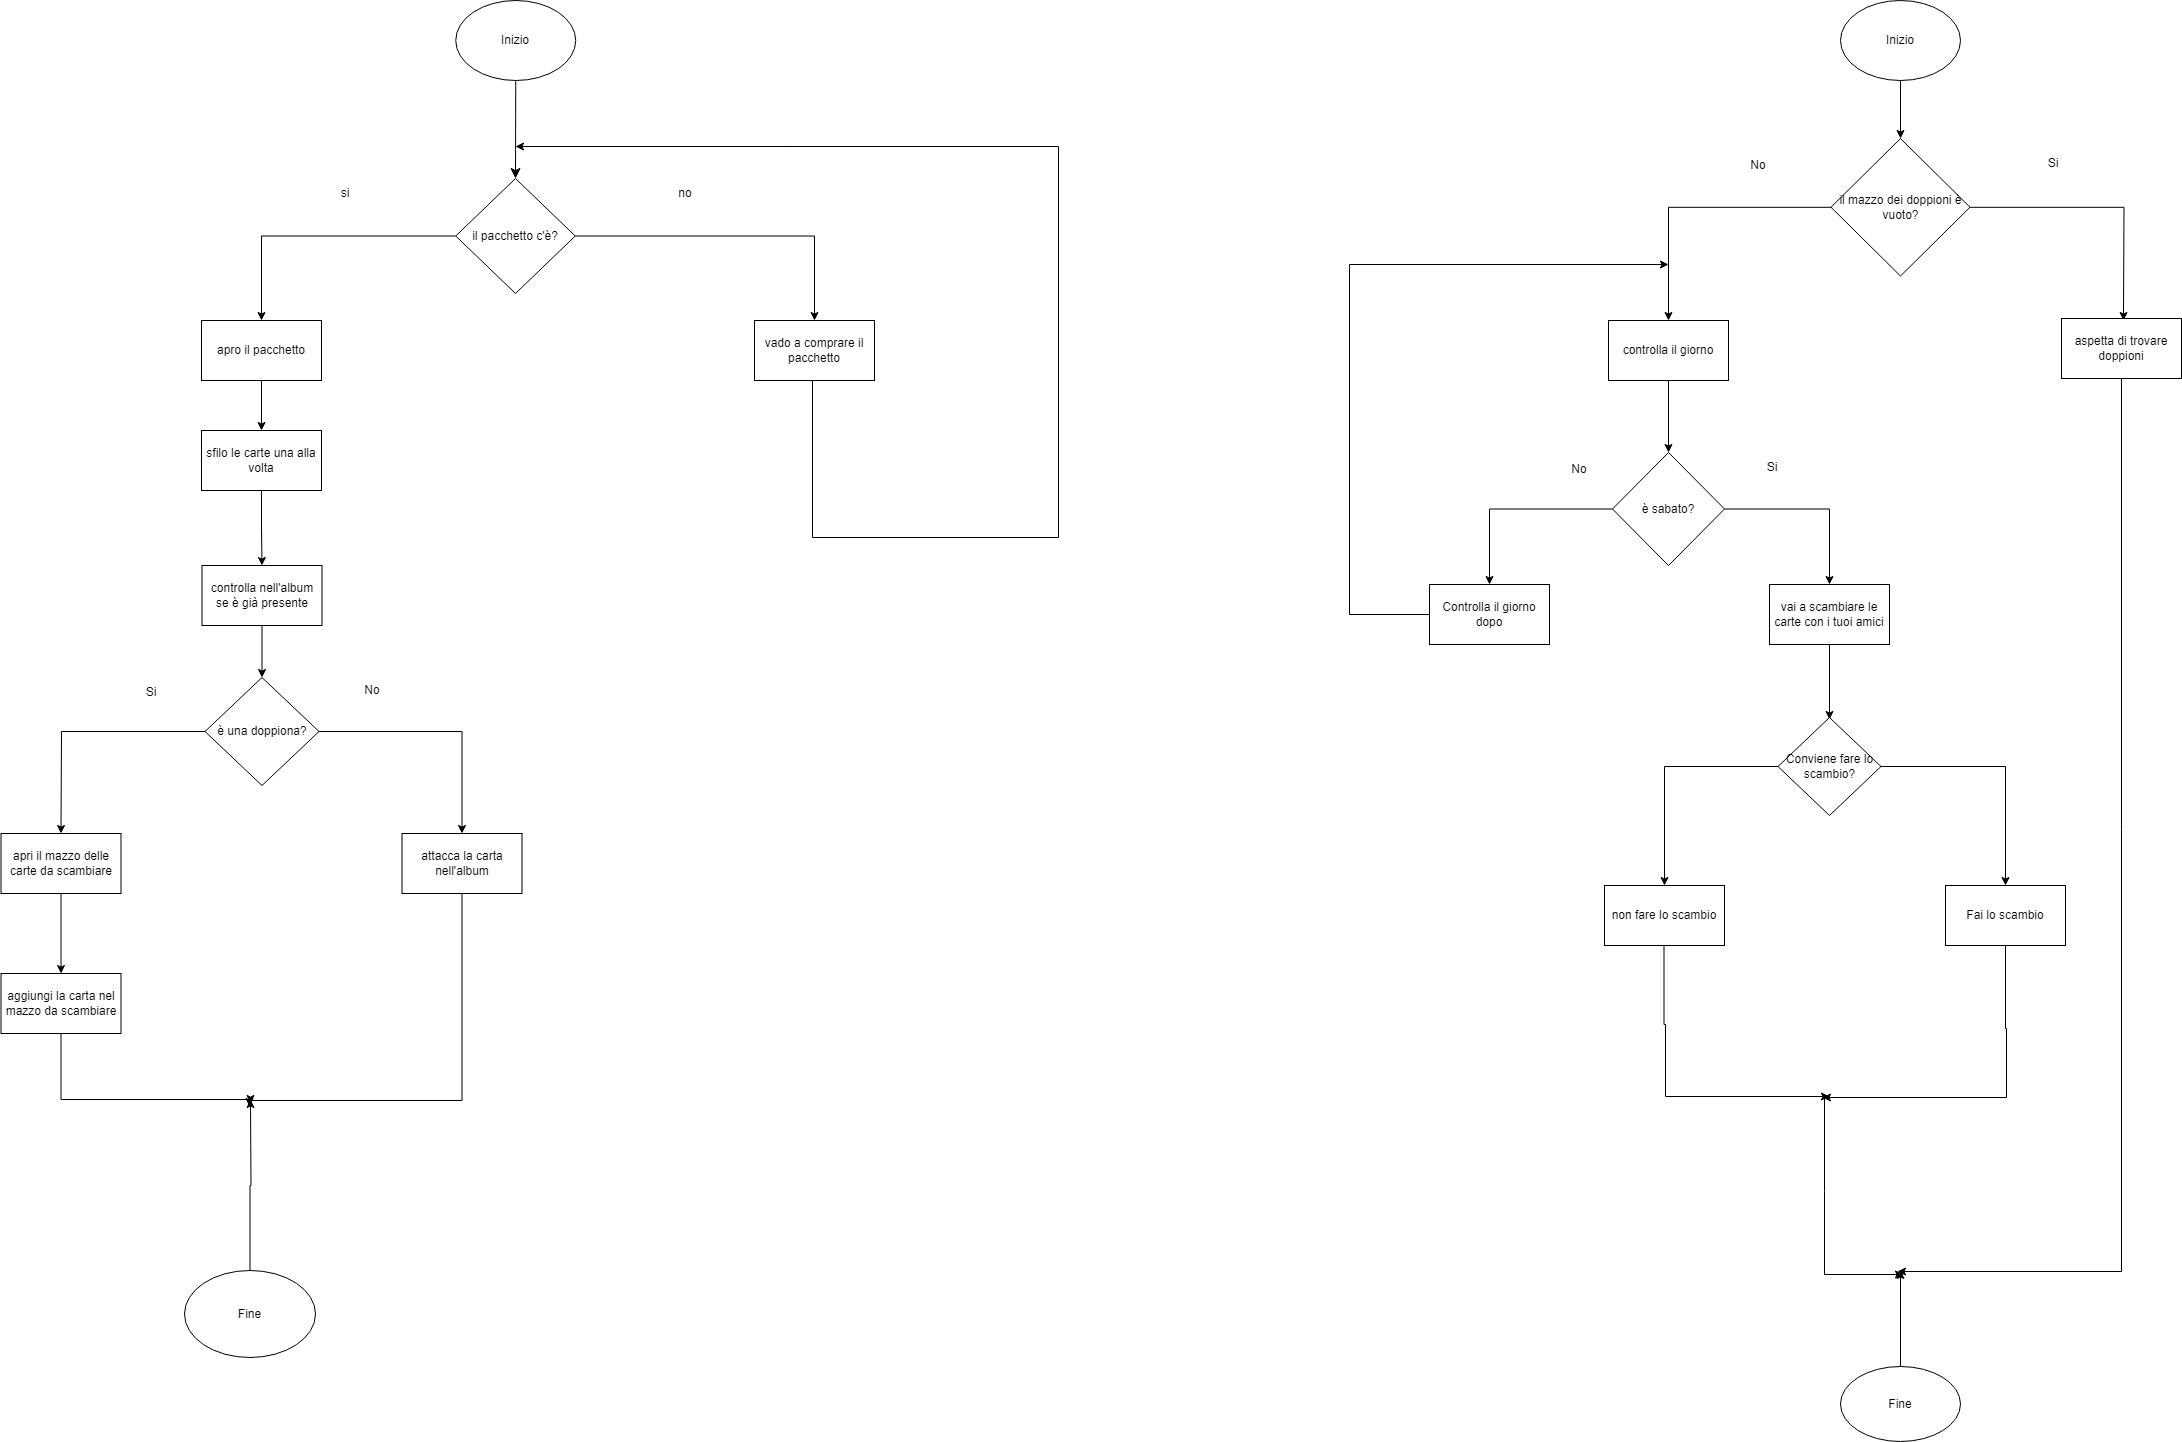

The diagram above was exported from draw.io. Its source (the exported page's mxGraphModel, read from the mxfile embedded in the PNG):
<mxGraphModel dx="4585" dy="2245" grid="0" gridSize="10" guides="1" tooltips="1" connect="1" arrows="1" fold="1" page="0" pageScale="1" pageWidth="827" pageHeight="1169" math="0" shadow="0">
  <root>
    <mxCell id="0" />
    <mxCell id="1" parent="0" />
    <mxCell id="-GIndb9alPLBHN2_E87p-9" style="edgeStyle=none;curved=1;rounded=0;orthogonalLoop=1;jettySize=auto;html=1;entryX=0.5;entryY=0;entryDx=0;entryDy=0;fontSize=12;startSize=8;endSize=8;" parent="1" source="-GIndb9alPLBHN2_E87p-1" target="-GIndb9alPLBHN2_E87p-7" edge="1">
      <mxGeometry relative="1" as="geometry" />
    </mxCell>
    <mxCell id="-GIndb9alPLBHN2_E87p-1" value="Inizio" style="ellipse;whiteSpace=wrap;html=1;" parent="1" vertex="1">
      <mxGeometry x="263.25" y="-191" width="120" height="80" as="geometry" />
    </mxCell>
    <mxCell id="kiZArcAiNxj1AEpNve87-45" style="edgeStyle=orthogonalEdgeStyle;rounded=0;orthogonalLoop=1;jettySize=auto;html=1;" edge="1" parent="1" source="-GIndb9alPLBHN2_E87p-2">
      <mxGeometry relative="1" as="geometry">
        <mxPoint x="58" y="908" as="targetPoint" />
      </mxGeometry>
    </mxCell>
    <mxCell id="-GIndb9alPLBHN2_E87p-2" value="Fine" style="ellipse;whiteSpace=wrap;html=1;" parent="1" vertex="1">
      <mxGeometry x="-8" y="1079" width="131" height="87" as="geometry" />
    </mxCell>
    <mxCell id="kiZArcAiNxj1AEpNve87-1" style="edgeStyle=orthogonalEdgeStyle;rounded=0;orthogonalLoop=1;jettySize=auto;html=1;" edge="1" parent="1" source="-GIndb9alPLBHN2_E87p-7" target="-GIndb9alPLBHN2_E87p-14">
      <mxGeometry relative="1" as="geometry" />
    </mxCell>
    <mxCell id="kiZArcAiNxj1AEpNve87-2" style="edgeStyle=orthogonalEdgeStyle;rounded=0;orthogonalLoop=1;jettySize=auto;html=1;entryX=0.5;entryY=0;entryDx=0;entryDy=0;" edge="1" parent="1" source="-GIndb9alPLBHN2_E87p-7" target="-GIndb9alPLBHN2_E87p-15">
      <mxGeometry relative="1" as="geometry" />
    </mxCell>
    <mxCell id="-GIndb9alPLBHN2_E87p-7" value="il pacchetto c'è?" style="rhombus;whiteSpace=wrap;html=1;" parent="1" vertex="1">
      <mxGeometry x="263.25" y="-13" width="119.5" height="115" as="geometry" />
    </mxCell>
    <mxCell id="kiZArcAiNxj1AEpNve87-10" value="" style="edgeStyle=orthogonalEdgeStyle;rounded=0;orthogonalLoop=1;jettySize=auto;html=1;" edge="1" parent="1" source="-GIndb9alPLBHN2_E87p-14" target="kiZArcAiNxj1AEpNve87-9">
      <mxGeometry relative="1" as="geometry" />
    </mxCell>
    <mxCell id="-GIndb9alPLBHN2_E87p-14" value="apro il pacchetto" style="rounded=0;whiteSpace=wrap;html=1;" parent="1" vertex="1">
      <mxGeometry x="9" y="129" width="120" height="60" as="geometry" />
    </mxCell>
    <mxCell id="kiZArcAiNxj1AEpNve87-37" style="edgeStyle=orthogonalEdgeStyle;rounded=0;orthogonalLoop=1;jettySize=auto;html=1;" edge="1" parent="1" source="-GIndb9alPLBHN2_E87p-15">
      <mxGeometry relative="1" as="geometry">
        <mxPoint x="323" y="-45" as="targetPoint" />
        <Array as="points">
          <mxPoint x="620" y="346" />
          <mxPoint x="866" y="346" />
          <mxPoint x="866" y="-45" />
        </Array>
      </mxGeometry>
    </mxCell>
    <mxCell id="-GIndb9alPLBHN2_E87p-15" value="vado a comprare il pacchetto" style="rounded=0;whiteSpace=wrap;html=1;" parent="1" vertex="1">
      <mxGeometry x="562" y="129" width="120" height="60" as="geometry" />
    </mxCell>
    <mxCell id="kiZArcAiNxj1AEpNve87-4" value="si" style="text;html=1;align=center;verticalAlign=middle;whiteSpace=wrap;rounded=0;" vertex="1" parent="1">
      <mxGeometry x="123" y="-13" width="60" height="30" as="geometry" />
    </mxCell>
    <mxCell id="kiZArcAiNxj1AEpNve87-5" value="no" style="text;html=1;align=center;verticalAlign=middle;whiteSpace=wrap;rounded=0;" vertex="1" parent="1">
      <mxGeometry x="463" y="-13" width="60" height="30" as="geometry" />
    </mxCell>
    <mxCell id="kiZArcAiNxj1AEpNve87-9" value="sfilo le carte una alla volta" style="rounded=0;whiteSpace=wrap;html=1;" vertex="1" parent="1">
      <mxGeometry x="9" y="239" width="120" height="60" as="geometry" />
    </mxCell>
    <mxCell id="kiZArcAiNxj1AEpNve87-19" value="" style="edgeStyle=orthogonalEdgeStyle;rounded=0;orthogonalLoop=1;jettySize=auto;html=1;" edge="1" parent="1" source="kiZArcAiNxj1AEpNve87-15" target="kiZArcAiNxj1AEpNve87-18">
      <mxGeometry relative="1" as="geometry" />
    </mxCell>
    <mxCell id="kiZArcAiNxj1AEpNve87-15" value="controlla nell'album se è già presente" style="rounded=0;whiteSpace=wrap;html=1;" vertex="1" parent="1">
      <mxGeometry x="9.5" y="374" width="120" height="60" as="geometry" />
    </mxCell>
    <mxCell id="kiZArcAiNxj1AEpNve87-27" value="" style="edgeStyle=orthogonalEdgeStyle;rounded=0;orthogonalLoop=1;jettySize=auto;html=1;" edge="1" parent="1" source="kiZArcAiNxj1AEpNve87-18" target="kiZArcAiNxj1AEpNve87-26">
      <mxGeometry relative="1" as="geometry" />
    </mxCell>
    <mxCell id="kiZArcAiNxj1AEpNve87-29" value="" style="edgeStyle=orthogonalEdgeStyle;rounded=0;orthogonalLoop=1;jettySize=auto;html=1;" edge="1" parent="1" source="kiZArcAiNxj1AEpNve87-18">
      <mxGeometry relative="1" as="geometry">
        <mxPoint x="-131.49999999999955" y="642" as="targetPoint" />
      </mxGeometry>
    </mxCell>
    <mxCell id="kiZArcAiNxj1AEpNve87-18" value="è una doppiona?" style="rhombus;whiteSpace=wrap;html=1;rounded=0;" vertex="1" parent="1">
      <mxGeometry x="12.5" y="486" width="114" height="108" as="geometry" />
    </mxCell>
    <mxCell id="kiZArcAiNxj1AEpNve87-25" style="edgeStyle=orthogonalEdgeStyle;rounded=0;orthogonalLoop=1;jettySize=auto;html=1;exitX=0.5;exitY=1;exitDx=0;exitDy=0;" edge="1" parent="1" source="kiZArcAiNxj1AEpNve87-9" target="kiZArcAiNxj1AEpNve87-15">
      <mxGeometry relative="1" as="geometry">
        <mxPoint x="69" y="401" as="sourcePoint" />
      </mxGeometry>
    </mxCell>
    <mxCell id="kiZArcAiNxj1AEpNve87-44" style="edgeStyle=orthogonalEdgeStyle;rounded=0;orthogonalLoop=1;jettySize=auto;html=1;" edge="1" parent="1" source="kiZArcAiNxj1AEpNve87-26">
      <mxGeometry relative="1" as="geometry">
        <mxPoint x="57" y="915" as="targetPoint" />
        <Array as="points">
          <mxPoint x="270" y="909" />
        </Array>
      </mxGeometry>
    </mxCell>
    <mxCell id="kiZArcAiNxj1AEpNve87-26" value="attacca la carta nell'album" style="whiteSpace=wrap;html=1;rounded=0;" vertex="1" parent="1">
      <mxGeometry x="209.5" y="642" width="120" height="60" as="geometry" />
    </mxCell>
    <mxCell id="kiZArcAiNxj1AEpNve87-39" value="" style="edgeStyle=orthogonalEdgeStyle;rounded=0;orthogonalLoop=1;jettySize=auto;html=1;" edge="1" parent="1" source="kiZArcAiNxj1AEpNve87-28" target="kiZArcAiNxj1AEpNve87-38">
      <mxGeometry relative="1" as="geometry" />
    </mxCell>
    <mxCell id="kiZArcAiNxj1AEpNve87-28" value="apri il mazzo delle carte da scambiare" style="whiteSpace=wrap;html=1;rounded=0;" vertex="1" parent="1">
      <mxGeometry x="-191.5" y="642" width="120" height="60" as="geometry" />
    </mxCell>
    <mxCell id="kiZArcAiNxj1AEpNve87-30" value="Si" style="text;html=1;align=center;verticalAlign=middle;whiteSpace=wrap;rounded=0;" vertex="1" parent="1">
      <mxGeometry x="-71.5" y="486" width="60" height="30" as="geometry" />
    </mxCell>
    <mxCell id="kiZArcAiNxj1AEpNve87-31" value="No" style="text;html=1;align=center;verticalAlign=middle;whiteSpace=wrap;rounded=0;" vertex="1" parent="1">
      <mxGeometry x="149.5" y="484" width="60" height="30" as="geometry" />
    </mxCell>
    <mxCell id="kiZArcAiNxj1AEpNve87-43" style="edgeStyle=orthogonalEdgeStyle;rounded=0;orthogonalLoop=1;jettySize=auto;html=1;" edge="1" parent="1" source="kiZArcAiNxj1AEpNve87-38">
      <mxGeometry relative="1" as="geometry">
        <mxPoint x="58" y="912" as="targetPoint" />
        <Array as="points">
          <mxPoint x="-131" y="908" />
        </Array>
      </mxGeometry>
    </mxCell>
    <mxCell id="kiZArcAiNxj1AEpNve87-38" value="aggiungi la carta nel mazzo da scambiare" style="whiteSpace=wrap;html=1;rounded=0;" vertex="1" parent="1">
      <mxGeometry x="-191.5" y="782" width="120" height="60" as="geometry" />
    </mxCell>
    <mxCell id="kiZArcAiNxj1AEpNve87-50" style="edgeStyle=orthogonalEdgeStyle;rounded=0;orthogonalLoop=1;jettySize=auto;html=1;entryX=0.5;entryY=0;entryDx=0;entryDy=0;" edge="1" parent="1" source="kiZArcAiNxj1AEpNve87-46" target="kiZArcAiNxj1AEpNve87-49">
      <mxGeometry relative="1" as="geometry" />
    </mxCell>
    <mxCell id="kiZArcAiNxj1AEpNve87-46" value="Inizio" style="ellipse;whiteSpace=wrap;html=1;" vertex="1" parent="1">
      <mxGeometry x="1648" y="-191" width="120" height="80" as="geometry" />
    </mxCell>
    <mxCell id="kiZArcAiNxj1AEpNve87-55" style="edgeStyle=orthogonalEdgeStyle;rounded=0;orthogonalLoop=1;jettySize=auto;html=1;entryX=0.5;entryY=0;entryDx=0;entryDy=0;" edge="1" parent="1" source="kiZArcAiNxj1AEpNve87-49" target="kiZArcAiNxj1AEpNve87-53">
      <mxGeometry relative="1" as="geometry" />
    </mxCell>
    <mxCell id="kiZArcAiNxj1AEpNve87-56" style="edgeStyle=orthogonalEdgeStyle;rounded=0;orthogonalLoop=1;jettySize=auto;html=1;entryX=0.5;entryY=0;entryDx=0;entryDy=0;" edge="1" parent="1" source="kiZArcAiNxj1AEpNve87-49">
      <mxGeometry relative="1" as="geometry">
        <mxPoint x="1931" y="129" as="targetPoint" />
      </mxGeometry>
    </mxCell>
    <mxCell id="kiZArcAiNxj1AEpNve87-49" value="il mazzo dei doppioni è vuoto?" style="rhombus;whiteSpace=wrap;html=1;" vertex="1" parent="1">
      <mxGeometry x="1638.5" y="-53" width="139" height="137.5" as="geometry" />
    </mxCell>
    <mxCell id="kiZArcAiNxj1AEpNve87-60" value="" style="edgeStyle=orthogonalEdgeStyle;rounded=0;orthogonalLoop=1;jettySize=auto;html=1;" edge="1" parent="1" source="kiZArcAiNxj1AEpNve87-53" target="kiZArcAiNxj1AEpNve87-59">
      <mxGeometry relative="1" as="geometry" />
    </mxCell>
    <mxCell id="kiZArcAiNxj1AEpNve87-53" value="controlla il giorno" style="rounded=0;whiteSpace=wrap;html=1;" vertex="1" parent="1">
      <mxGeometry x="1416" y="129" width="120" height="60" as="geometry" />
    </mxCell>
    <mxCell id="kiZArcAiNxj1AEpNve87-57" value="Si" style="text;html=1;align=center;verticalAlign=middle;whiteSpace=wrap;rounded=0;" vertex="1" parent="1">
      <mxGeometry x="1831" y="-43" width="60" height="30" as="geometry" />
    </mxCell>
    <mxCell id="kiZArcAiNxj1AEpNve87-58" value="No" style="text;html=1;align=center;verticalAlign=middle;whiteSpace=wrap;rounded=0;" vertex="1" parent="1">
      <mxGeometry x="1536" y="-41" width="60" height="30" as="geometry" />
    </mxCell>
    <mxCell id="kiZArcAiNxj1AEpNve87-62" value="" style="edgeStyle=orthogonalEdgeStyle;rounded=0;orthogonalLoop=1;jettySize=auto;html=1;" edge="1" parent="1" source="kiZArcAiNxj1AEpNve87-59" target="kiZArcAiNxj1AEpNve87-61">
      <mxGeometry relative="1" as="geometry" />
    </mxCell>
    <mxCell id="kiZArcAiNxj1AEpNve87-64" value="" style="edgeStyle=orthogonalEdgeStyle;rounded=0;orthogonalLoop=1;jettySize=auto;html=1;" edge="1" parent="1" source="kiZArcAiNxj1AEpNve87-59" target="kiZArcAiNxj1AEpNve87-63">
      <mxGeometry relative="1" as="geometry" />
    </mxCell>
    <mxCell id="kiZArcAiNxj1AEpNve87-59" value="è sabato?" style="rhombus;whiteSpace=wrap;html=1;rounded=0;" vertex="1" parent="1">
      <mxGeometry x="1420" y="261" width="112" height="113" as="geometry" />
    </mxCell>
    <mxCell id="kiZArcAiNxj1AEpNve87-68" style="edgeStyle=orthogonalEdgeStyle;rounded=0;orthogonalLoop=1;jettySize=auto;html=1;" edge="1" parent="1" source="kiZArcAiNxj1AEpNve87-61">
      <mxGeometry relative="1" as="geometry">
        <mxPoint x="1637" y="528" as="targetPoint" />
      </mxGeometry>
    </mxCell>
    <mxCell id="kiZArcAiNxj1AEpNve87-61" value="vai a scambiare le carte con i tuoi amici" style="whiteSpace=wrap;html=1;rounded=0;" vertex="1" parent="1">
      <mxGeometry x="1577" y="393" width="120" height="60" as="geometry" />
    </mxCell>
    <mxCell id="kiZArcAiNxj1AEpNve87-65" style="edgeStyle=orthogonalEdgeStyle;rounded=0;orthogonalLoop=1;jettySize=auto;html=1;" edge="1" parent="1" source="kiZArcAiNxj1AEpNve87-63">
      <mxGeometry relative="1" as="geometry">
        <mxPoint x="1476" y="73" as="targetPoint" />
        <Array as="points">
          <mxPoint x="1157" y="423" />
        </Array>
      </mxGeometry>
    </mxCell>
    <mxCell id="kiZArcAiNxj1AEpNve87-63" value="Controlla il giorno dopo" style="whiteSpace=wrap;html=1;rounded=0;" vertex="1" parent="1">
      <mxGeometry x="1237" y="393" width="120" height="60" as="geometry" />
    </mxCell>
    <mxCell id="kiZArcAiNxj1AEpNve87-80" style="edgeStyle=orthogonalEdgeStyle;rounded=0;orthogonalLoop=1;jettySize=auto;html=1;" edge="1" parent="1" source="kiZArcAiNxj1AEpNve87-69">
      <mxGeometry relative="1" as="geometry">
        <mxPoint x="1705" y="1080" as="targetPoint" />
        <Array as="points">
          <mxPoint x="1929" y="638" />
          <mxPoint x="1929" y="638" />
        </Array>
      </mxGeometry>
    </mxCell>
    <mxCell id="kiZArcAiNxj1AEpNve87-69" value="aspetta di trovare doppioni" style="rounded=0;whiteSpace=wrap;html=1;" vertex="1" parent="1">
      <mxGeometry x="1869" y="127" width="120" height="60" as="geometry" />
    </mxCell>
    <mxCell id="kiZArcAiNxj1AEpNve87-75" value="" style="edgeStyle=orthogonalEdgeStyle;rounded=0;orthogonalLoop=1;jettySize=auto;html=1;" edge="1" parent="1" source="kiZArcAiNxj1AEpNve87-70" target="kiZArcAiNxj1AEpNve87-74">
      <mxGeometry relative="1" as="geometry" />
    </mxCell>
    <mxCell id="kiZArcAiNxj1AEpNve87-77" value="" style="edgeStyle=orthogonalEdgeStyle;rounded=0;orthogonalLoop=1;jettySize=auto;html=1;" edge="1" parent="1" source="kiZArcAiNxj1AEpNve87-70" target="kiZArcAiNxj1AEpNve87-76">
      <mxGeometry relative="1" as="geometry" />
    </mxCell>
    <mxCell id="kiZArcAiNxj1AEpNve87-70" value="Conviene fare lo scambio?" style="rhombus;whiteSpace=wrap;html=1;" vertex="1" parent="1">
      <mxGeometry x="1585.5" y="526" width="103" height="98" as="geometry" />
    </mxCell>
    <mxCell id="kiZArcAiNxj1AEpNve87-71" value="Si" style="text;html=1;align=center;verticalAlign=middle;whiteSpace=wrap;rounded=0;" vertex="1" parent="1">
      <mxGeometry x="1550" y="261" width="60" height="30" as="geometry" />
    </mxCell>
    <mxCell id="kiZArcAiNxj1AEpNve87-72" value="No" style="text;html=1;align=center;verticalAlign=middle;whiteSpace=wrap;rounded=0;" vertex="1" parent="1">
      <mxGeometry x="1357" y="263" width="60" height="30" as="geometry" />
    </mxCell>
    <mxCell id="kiZArcAiNxj1AEpNve87-78" style="edgeStyle=orthogonalEdgeStyle;rounded=0;orthogonalLoop=1;jettySize=auto;html=1;" edge="1" parent="1" source="kiZArcAiNxj1AEpNve87-74">
      <mxGeometry relative="1" as="geometry">
        <mxPoint x="1630" y="906" as="targetPoint" />
        <Array as="points">
          <mxPoint x="1813" y="837" />
          <mxPoint x="1814" y="837" />
        </Array>
      </mxGeometry>
    </mxCell>
    <mxCell id="kiZArcAiNxj1AEpNve87-74" value="Fai lo scambio" style="whiteSpace=wrap;html=1;" vertex="1" parent="1">
      <mxGeometry x="1753" y="694" width="120" height="60" as="geometry" />
    </mxCell>
    <mxCell id="kiZArcAiNxj1AEpNve87-79" style="edgeStyle=orthogonalEdgeStyle;rounded=0;orthogonalLoop=1;jettySize=auto;html=1;" edge="1" parent="1">
      <mxGeometry relative="1" as="geometry">
        <mxPoint x="1637" y="905" as="targetPoint" />
        <mxPoint x="1471.5" y="751" as="sourcePoint" />
        <Array as="points">
          <mxPoint x="1472" y="833" />
          <mxPoint x="1473" y="833" />
        </Array>
      </mxGeometry>
    </mxCell>
    <mxCell id="kiZArcAiNxj1AEpNve87-88" style="edgeStyle=orthogonalEdgeStyle;rounded=0;orthogonalLoop=1;jettySize=auto;html=1;" edge="1" parent="1">
      <mxGeometry relative="1" as="geometry">
        <mxPoint x="1711" y="1083" as="targetPoint" />
        <mxPoint x="1632" y="905" as="sourcePoint" />
        <Array as="points">
          <mxPoint x="1632" y="1000" />
          <mxPoint x="1632" y="1000" />
        </Array>
      </mxGeometry>
    </mxCell>
    <mxCell id="kiZArcAiNxj1AEpNve87-76" value="non fare lo scambio" style="whiteSpace=wrap;html=1;" vertex="1" parent="1">
      <mxGeometry x="1412" y="694" width="120" height="60" as="geometry" />
    </mxCell>
    <mxCell id="kiZArcAiNxj1AEpNve87-87" style="edgeStyle=orthogonalEdgeStyle;rounded=0;orthogonalLoop=1;jettySize=auto;html=1;" edge="1" parent="1" source="kiZArcAiNxj1AEpNve87-83">
      <mxGeometry relative="1" as="geometry">
        <mxPoint x="1708" y="1079" as="targetPoint" />
      </mxGeometry>
    </mxCell>
    <mxCell id="kiZArcAiNxj1AEpNve87-83" value="Fine" style="ellipse;whiteSpace=wrap;html=1;" vertex="1" parent="1">
      <mxGeometry x="1648" y="1175" width="120" height="75" as="geometry" />
    </mxCell>
  </root>
</mxGraphModel>